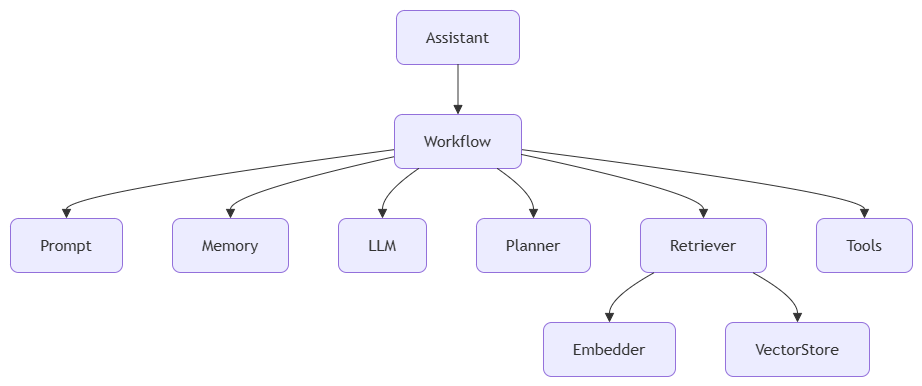

The diagram above was exported from draw.io. Its source (the exported page's mxGraphModel, read from the mxfile embedded in the PNG):
<mxGraphModel dx="1324" dy="1520" grid="1" gridSize="10" guides="1" tooltips="1" connect="1" arrows="1" fold="1" page="1" pageScale="1" pageWidth="827" pageHeight="1169" math="0" shadow="0">
  <root>
    <mxCell id="0" />
    <mxCell id="1" parent="0" />
    <UserObject label="" mermaidData="{&#10;  &quot;data&quot;: &quot;flowchart TD\n\nAssistant\n\nWorkflow\n\nPrompt\n\nMemory\n\nLLM\n\nPlanner\n\nRetriever\n\nEmbedder\n\nVectorStore\n\nTools\n\nAssistant --&gt; Workflow\n\nWorkflow --&gt; Prompt\n\nWorkflow --&gt; Memory\n\nWorkflow --&gt; LLM\n\nWorkflow --&gt; Planner\n\nWorkflow --&gt; Retriever\n\nRetriever --&gt; Embedder\n\nRetriever --&gt; VectorStore\n\nWorkflow --&gt; Tools&quot;,&#10;  &quot;config&quot;: null&#10;}" id="_CIS97EtbWJAc1K7_11d-175">
      <mxCell connectable="0" parent="1" style="group;transparentBounds=1;editIcon=1;lockedGroup=0;groupPadding=10;rounded=1;" vertex="1">
        <mxGeometry as="geometry" />
      </mxCell>
    </UserObject>
    <UserObject label="Assistant" mermaidId="n:Assistant" mermaidBaseStyle="html=1;whiteSpace=wrap;strokeWidth=1;fillColor=light-dark(#ECECFF,#1f2020);strokeColor=light-dark(#9370DB,#cccccc);fontColor=light-dark(#333333,#cccccc);fontFamily=Trebuchet MS,Verdana,Arial,sans-serif;fontSize=16;" mermaidBaseValue="Assistant" id="_CIS97EtbWJAc1K7_11d-176">
      <mxCell parent="_CIS97EtbWJAc1K7_11d-175" style="html=1;whiteSpace=wrap;strokeWidth=1;fillColor=light-dark(#ECECFF,#1f2020);strokeColor=light-dark(#9370DB,#cccccc);fontColor=light-dark(#333333,#cccccc);fontFamily=Trebuchet MS,Verdana,Arial,sans-serif;fontSize=16;rounded=1;" vertex="1">
        <mxGeometry height="54" width="123" x="416" y="30" as="geometry" />
      </mxCell>
    </UserObject>
    <UserObject label="Workflow" mermaidId="n:Workflow" mermaidBaseStyle="html=1;whiteSpace=wrap;strokeWidth=1;fillColor=light-dark(#ECECFF,#1f2020);strokeColor=light-dark(#9370DB,#cccccc);fontColor=light-dark(#333333,#cccccc);fontFamily=Trebuchet MS,Verdana,Arial,sans-serif;fontSize=16;" mermaidBaseValue="Workflow" id="_CIS97EtbWJAc1K7_11d-177">
      <mxCell parent="_CIS97EtbWJAc1K7_11d-175" style="html=1;whiteSpace=wrap;strokeWidth=1;fillColor=light-dark(#ECECFF,#1f2020);strokeColor=light-dark(#9370DB,#cccccc);fontColor=light-dark(#333333,#cccccc);fontFamily=Trebuchet MS,Verdana,Arial,sans-serif;fontSize=16;rounded=1;" vertex="1">
        <mxGeometry height="54" width="127" x="414" y="134" as="geometry" />
      </mxCell>
    </UserObject>
    <UserObject label="Prompt" mermaidId="n:Prompt" mermaidBaseStyle="html=1;whiteSpace=wrap;strokeWidth=1;fillColor=light-dark(#ECECFF,#1f2020);strokeColor=light-dark(#9370DB,#cccccc);fontColor=light-dark(#333333,#cccccc);fontFamily=Trebuchet MS,Verdana,Arial,sans-serif;fontSize=16;" mermaidBaseValue="Prompt" id="_CIS97EtbWJAc1K7_11d-178">
      <mxCell parent="_CIS97EtbWJAc1K7_11d-175" style="html=1;whiteSpace=wrap;strokeWidth=1;fillColor=light-dark(#ECECFF,#1f2020);strokeColor=light-dark(#9370DB,#cccccc);fontColor=light-dark(#333333,#cccccc);fontFamily=Trebuchet MS,Verdana,Arial,sans-serif;fontSize=16;rounded=1;" vertex="1">
        <mxGeometry height="54" width="112" x="30" y="238" as="geometry" />
      </mxCell>
    </UserObject>
    <UserObject label="Memory" mermaidId="n:Memory" mermaidBaseStyle="html=1;whiteSpace=wrap;strokeWidth=1;fillColor=light-dark(#ECECFF,#1f2020);strokeColor=light-dark(#9370DB,#cccccc);fontColor=light-dark(#333333,#cccccc);fontFamily=Trebuchet MS,Verdana,Arial,sans-serif;fontSize=16;" mermaidBaseValue="Memory" id="_CIS97EtbWJAc1K7_11d-179">
      <mxCell parent="_CIS97EtbWJAc1K7_11d-175" style="html=1;whiteSpace=wrap;strokeWidth=1;fillColor=light-dark(#ECECFF,#1f2020);strokeColor=light-dark(#9370DB,#cccccc);fontColor=light-dark(#333333,#cccccc);fontFamily=Trebuchet MS,Verdana,Arial,sans-serif;fontSize=16;rounded=1;" vertex="1">
        <mxGeometry height="54" width="116" x="192" y="238" as="geometry" />
      </mxCell>
    </UserObject>
    <UserObject label="LLM" mermaidId="n:LLM" mermaidBaseStyle="html=1;whiteSpace=wrap;strokeWidth=1;fillColor=light-dark(#ECECFF,#1f2020);strokeColor=light-dark(#9370DB,#cccccc);fontColor=light-dark(#333333,#cccccc);fontFamily=Trebuchet MS,Verdana,Arial,sans-serif;fontSize=16;" mermaidBaseValue="LLM" id="_CIS97EtbWJAc1K7_11d-180">
      <mxCell parent="_CIS97EtbWJAc1K7_11d-175" style="html=1;whiteSpace=wrap;strokeWidth=1;fillColor=light-dark(#ECECFF,#1f2020);strokeColor=light-dark(#9370DB,#cccccc);fontColor=light-dark(#333333,#cccccc);fontFamily=Trebuchet MS,Verdana,Arial,sans-serif;fontSize=16;rounded=1;" vertex="1">
        <mxGeometry height="54" width="88" x="358" y="238" as="geometry" />
      </mxCell>
    </UserObject>
    <UserObject label="Planner" mermaidId="n:Planner" mermaidBaseStyle="html=1;whiteSpace=wrap;strokeWidth=1;fillColor=light-dark(#ECECFF,#1f2020);strokeColor=light-dark(#9370DB,#cccccc);fontColor=light-dark(#333333,#cccccc);fontFamily=Trebuchet MS,Verdana,Arial,sans-serif;fontSize=16;" mermaidBaseValue="Planner" id="_CIS97EtbWJAc1K7_11d-181">
      <mxCell parent="_CIS97EtbWJAc1K7_11d-175" style="html=1;whiteSpace=wrap;strokeWidth=1;fillColor=light-dark(#ECECFF,#1f2020);strokeColor=light-dark(#9370DB,#cccccc);fontColor=light-dark(#333333,#cccccc);fontFamily=Trebuchet MS,Verdana,Arial,sans-serif;fontSize=16;rounded=1;" vertex="1">
        <mxGeometry height="54" width="114" x="496" y="238" as="geometry" />
      </mxCell>
    </UserObject>
    <UserObject label="Retriever" mermaidId="n:Retriever" mermaidBaseStyle="html=1;whiteSpace=wrap;strokeWidth=1;fillColor=light-dark(#ECECFF,#1f2020);strokeColor=light-dark(#9370DB,#cccccc);fontColor=light-dark(#333333,#cccccc);fontFamily=Trebuchet MS,Verdana,Arial,sans-serif;fontSize=16;" mermaidBaseValue="Retriever" id="_CIS97EtbWJAc1K7_11d-182">
      <mxCell parent="_CIS97EtbWJAc1K7_11d-175" style="html=1;whiteSpace=wrap;strokeWidth=1;fillColor=light-dark(#ECECFF,#1f2020);strokeColor=light-dark(#9370DB,#cccccc);fontColor=light-dark(#333333,#cccccc);fontFamily=Trebuchet MS,Verdana,Arial,sans-serif;fontSize=16;rounded=1;" vertex="1">
        <mxGeometry height="54" width="126" x="660" y="238" as="geometry" />
      </mxCell>
    </UserObject>
    <UserObject label="Embedder" mermaidId="n:Embedder" mermaidBaseStyle="html=1;whiteSpace=wrap;strokeWidth=1;fillColor=light-dark(#ECECFF,#1f2020);strokeColor=light-dark(#9370DB,#cccccc);fontColor=light-dark(#333333,#cccccc);fontFamily=Trebuchet MS,Verdana,Arial,sans-serif;fontSize=16;" mermaidBaseValue="Embedder" id="_CIS97EtbWJAc1K7_11d-183">
      <mxCell parent="_CIS97EtbWJAc1K7_11d-175" style="html=1;whiteSpace=wrap;strokeWidth=1;fillColor=light-dark(#ECECFF,#1f2020);strokeColor=light-dark(#9370DB,#cccccc);fontColor=light-dark(#333333,#cccccc);fontFamily=Trebuchet MS,Verdana,Arial,sans-serif;fontSize=16;rounded=1;" vertex="1">
        <mxGeometry height="54" width="132" x="563" y="342" as="geometry" />
      </mxCell>
    </UserObject>
    <UserObject label="VectorStore" mermaidId="n:VectorStore" mermaidBaseStyle="html=1;whiteSpace=wrap;strokeWidth=1;fillColor=light-dark(#ECECFF,#1f2020);strokeColor=light-dark(#9370DB,#cccccc);fontColor=light-dark(#333333,#cccccc);fontFamily=Trebuchet MS,Verdana,Arial,sans-serif;fontSize=16;" mermaidBaseValue="VectorStore" id="_CIS97EtbWJAc1K7_11d-184">
      <mxCell parent="_CIS97EtbWJAc1K7_11d-175" style="html=1;whiteSpace=wrap;strokeWidth=1;fillColor=light-dark(#ECECFF,#1f2020);strokeColor=light-dark(#9370DB,#cccccc);fontColor=light-dark(#333333,#cccccc);fontFamily=Trebuchet MS,Verdana,Arial,sans-serif;fontSize=16;rounded=1;" vertex="1">
        <mxGeometry height="54" width="144" x="745" y="342" as="geometry" />
      </mxCell>
    </UserObject>
    <UserObject label="Tools" mermaidId="n:Tools" mermaidBaseStyle="html=1;whiteSpace=wrap;strokeWidth=1;fillColor=light-dark(#ECECFF,#1f2020);strokeColor=light-dark(#9370DB,#cccccc);fontColor=light-dark(#333333,#cccccc);fontFamily=Trebuchet MS,Verdana,Arial,sans-serif;fontSize=16;" mermaidBaseValue="Tools" id="_CIS97EtbWJAc1K7_11d-185">
      <mxCell parent="_CIS97EtbWJAc1K7_11d-175" style="html=1;whiteSpace=wrap;strokeWidth=1;fillColor=light-dark(#ECECFF,#1f2020);strokeColor=light-dark(#9370DB,#cccccc);fontColor=light-dark(#333333,#cccccc);fontFamily=Trebuchet MS,Verdana,Arial,sans-serif;fontSize=16;rounded=1;" vertex="1">
        <mxGeometry height="54" width="96" x="836" y="238" as="geometry" />
      </mxCell>
    </UserObject>
    <UserObject label="" mermaidId="e:Assistant-&gt;Workflow#0" mermaidBaseStyle="curved=1;startArrow=none;endArrow=block;endSize=7;strokeColor=light-dark(#333333,#cccccc);exitX=0.5;exitY=1;entryX=0.5;entryY=0;" mermaidBaseValue="" id="_CIS97EtbWJAc1K7_11d-186">
      <mxCell edge="1" parent="_CIS97EtbWJAc1K7_11d-175" source="_CIS97EtbWJAc1K7_11d-176" style="curved=1;startArrow=none;endArrow=block;endSize=7;strokeColor=light-dark(#333333,#cccccc);exitX=0.5;exitY=1;entryX=0.5;entryY=0;rounded=1;" target="_CIS97EtbWJAc1K7_11d-177">
        <mxGeometry relative="1" as="geometry">
          <Array as="points" />
        </mxGeometry>
      </mxCell>
    </UserObject>
    <UserObject label="" mermaidId="e:Workflow-&gt;Prompt#0" mermaidBaseStyle="curved=1;startArrow=none;endArrow=block;endSize=7;strokeColor=light-dark(#333333,#cccccc);exitX=0;exitY=0.65;entryX=0.5;entryY=0;" mermaidBaseValue="" id="_CIS97EtbWJAc1K7_11d-187">
      <mxCell edge="1" parent="_CIS97EtbWJAc1K7_11d-175" source="_CIS97EtbWJAc1K7_11d-177" style="curved=1;startArrow=none;endArrow=block;endSize=7;strokeColor=light-dark(#333333,#cccccc);exitX=0;exitY=0.65;entryX=0.5;entryY=0;rounded=1;" target="_CIS97EtbWJAc1K7_11d-178">
        <mxGeometry relative="1" as="geometry">
          <Array as="points">
            <mxPoint x="86" y="213" />
          </Array>
        </mxGeometry>
      </mxCell>
    </UserObject>
    <UserObject label="" mermaidId="e:Workflow-&gt;Memory#0" mermaidBaseStyle="curved=1;startArrow=none;endArrow=block;endSize=7;strokeColor=light-dark(#333333,#cccccc);exitX=0;exitY=0.78;entryX=0.5;entryY=0;" mermaidBaseValue="" id="_CIS97EtbWJAc1K7_11d-188">
      <mxCell edge="1" parent="_CIS97EtbWJAc1K7_11d-175" source="_CIS97EtbWJAc1K7_11d-177" style="curved=1;startArrow=none;endArrow=block;endSize=7;strokeColor=light-dark(#333333,#cccccc);exitX=0;exitY=0.78;entryX=0.5;entryY=0;rounded=1;" target="_CIS97EtbWJAc1K7_11d-179">
        <mxGeometry relative="1" as="geometry">
          <Array as="points">
            <mxPoint x="250" y="213" />
          </Array>
        </mxGeometry>
      </mxCell>
    </UserObject>
    <UserObject label="" mermaidId="e:Workflow-&gt;LLM#0" mermaidBaseStyle="curved=1;startArrow=none;endArrow=block;endSize=7;strokeColor=light-dark(#333333,#cccccc);exitX=0.19;exitY=1;entryX=0.5;entryY=0;" mermaidBaseValue="" id="_CIS97EtbWJAc1K7_11d-189">
      <mxCell edge="1" parent="_CIS97EtbWJAc1K7_11d-175" source="_CIS97EtbWJAc1K7_11d-177" style="curved=1;startArrow=none;endArrow=block;endSize=7;strokeColor=light-dark(#333333,#cccccc);exitX=0.19;exitY=1;entryX=0.5;entryY=0;rounded=1;" target="_CIS97EtbWJAc1K7_11d-180">
        <mxGeometry relative="1" as="geometry">
          <Array as="points">
            <mxPoint x="402" y="213" />
          </Array>
        </mxGeometry>
      </mxCell>
    </UserObject>
    <UserObject label="" mermaidId="e:Workflow-&gt;Planner#0" mermaidBaseStyle="curved=1;startArrow=none;endArrow=block;endSize=7;strokeColor=light-dark(#333333,#cccccc);exitX=0.81;exitY=1;entryX=0.5;entryY=0;" mermaidBaseValue="" id="_CIS97EtbWJAc1K7_11d-190">
      <mxCell edge="1" parent="_CIS97EtbWJAc1K7_11d-175" source="_CIS97EtbWJAc1K7_11d-177" style="curved=1;startArrow=none;endArrow=block;endSize=7;strokeColor=light-dark(#333333,#cccccc);exitX=0.81;exitY=1;entryX=0.5;entryY=0;rounded=1;" target="_CIS97EtbWJAc1K7_11d-181">
        <mxGeometry relative="1" as="geometry">
          <Array as="points">
            <mxPoint x="553" y="213" />
          </Array>
        </mxGeometry>
      </mxCell>
    </UserObject>
    <UserObject label="" mermaidId="e:Workflow-&gt;Retriever#0" mermaidBaseStyle="curved=1;startArrow=none;endArrow=block;endSize=7;strokeColor=light-dark(#333333,#cccccc);exitX=1;exitY=0.74;entryX=0.5;entryY=0;" mermaidBaseValue="" id="_CIS97EtbWJAc1K7_11d-191">
      <mxCell edge="1" parent="_CIS97EtbWJAc1K7_11d-175" source="_CIS97EtbWJAc1K7_11d-177" style="curved=1;startArrow=none;endArrow=block;endSize=7;strokeColor=light-dark(#333333,#cccccc);exitX=1;exitY=0.74;entryX=0.5;entryY=0;rounded=1;" target="_CIS97EtbWJAc1K7_11d-182">
        <mxGeometry relative="1" as="geometry">
          <Array as="points">
            <mxPoint x="723" y="213" />
          </Array>
        </mxGeometry>
      </mxCell>
    </UserObject>
    <UserObject label="" mermaidId="e:Retriever-&gt;Embedder#0" mermaidBaseStyle="curved=1;startArrow=none;endArrow=block;endSize=7;strokeColor=light-dark(#333333,#cccccc);exitX=0.11;exitY=1;entryX=0.5;entryY=0;" mermaidBaseValue="" id="_CIS97EtbWJAc1K7_11d-192">
      <mxCell edge="1" parent="_CIS97EtbWJAc1K7_11d-175" source="_CIS97EtbWJAc1K7_11d-182" style="curved=1;startArrow=none;endArrow=block;endSize=7;strokeColor=light-dark(#333333,#cccccc);exitX=0.11;exitY=1;entryX=0.5;entryY=0;rounded=1;" target="_CIS97EtbWJAc1K7_11d-183">
        <mxGeometry relative="1" as="geometry">
          <Array as="points">
            <mxPoint x="629" y="317" />
          </Array>
        </mxGeometry>
      </mxCell>
    </UserObject>
    <UserObject label="" mermaidId="e:Retriever-&gt;VectorStore#0" mermaidBaseStyle="curved=1;startArrow=none;endArrow=block;endSize=7;strokeColor=light-dark(#333333,#cccccc);exitX=0.89;exitY=1;entryX=0.5;entryY=0;" mermaidBaseValue="" id="_CIS97EtbWJAc1K7_11d-193">
      <mxCell edge="1" parent="_CIS97EtbWJAc1K7_11d-175" source="_CIS97EtbWJAc1K7_11d-182" style="curved=1;startArrow=none;endArrow=block;endSize=7;strokeColor=light-dark(#333333,#cccccc);exitX=0.89;exitY=1;entryX=0.5;entryY=0;rounded=1;" target="_CIS97EtbWJAc1K7_11d-184">
        <mxGeometry relative="1" as="geometry">
          <Array as="points">
            <mxPoint x="817" y="317" />
          </Array>
        </mxGeometry>
      </mxCell>
    </UserObject>
    <UserObject label="" mermaidId="e:Workflow-&gt;Tools#0" mermaidBaseStyle="curved=1;startArrow=none;endArrow=block;endSize=7;strokeColor=light-dark(#333333,#cccccc);exitX=1;exitY=0.65;entryX=0.5;entryY=0;" mermaidBaseValue="" id="_CIS97EtbWJAc1K7_11d-194">
      <mxCell edge="1" parent="_CIS97EtbWJAc1K7_11d-175" source="_CIS97EtbWJAc1K7_11d-177" style="curved=1;startArrow=none;endArrow=block;endSize=7;strokeColor=light-dark(#333333,#cccccc);exitX=1;exitY=0.65;entryX=0.5;entryY=0;rounded=1;" target="_CIS97EtbWJAc1K7_11d-185">
        <mxGeometry relative="1" as="geometry">
          <Array as="points">
            <mxPoint x="884" y="213" />
          </Array>
        </mxGeometry>
      </mxCell>
    </UserObject>
  </root>
</mxGraphModel>